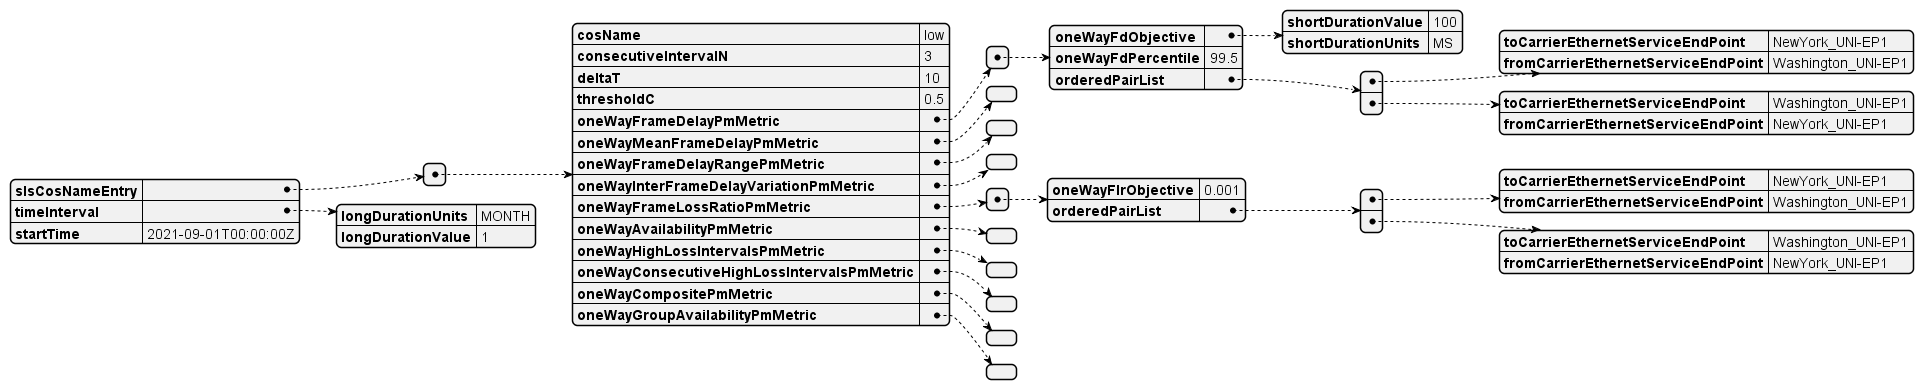

The diagram above was rendered by PlantUML. Its source (embedded in the PNG):
@startjson
{
  "slsCosNameEntry": [
    {
      "cosName": "low",
      "consecutiveIntervalN": 3,
      "deltaT": 10,
      "thresholdC": 0.5,
      "oneWayFrameDelayPmMetric": [
        {
          "oneWayFdObjective": {
            "shortDurationValue": 100,
            "shortDurationUnits": "MS"
          },
          "oneWayFdPercentile": 99.5,
          "orderedPairList": [
           {
              "toCarrierEthernetServiceEndPoint": "NewYork_UNI-EP1",
              "fromCarrierEthernetServiceEndPoint": "Washington_UNI-EP1"
            },
            {
              "toCarrierEthernetServiceEndPoint": "Washington_UNI-EP1",
              "fromCarrierEthernetServiceEndPoint": "NewYork_UNI-EP1"
            }
          ]
        }
      ],
      "oneWayMeanFrameDelayPmMetric": [],
      "oneWayFrameDelayRangePmMetric": [],
      "oneWayInterFrameDelayVariationPmMetric": [],
      "oneWayFrameLossRatioPmMetric": [
        {
          "oneWayFlrObjective": 0.001,
          "orderedPairList": [
             {
              "toCarrierEthernetServiceEndPoint": "NewYork_UNI-EP1",
              "fromCarrierEthernetServiceEndPoint": "Washington_UNI-EP1"
            },
            {
              "toCarrierEthernetServiceEndPoint": "Washington_UNI-EP1",
              "fromCarrierEthernetServiceEndPoint": "NewYork_UNI-EP1"
            }
          ]
        }
      ],
      "oneWayAvailabilityPmMetric": [],
      "oneWayHighLossIntervalsPmMetric": [],
      "oneWayConsecutiveHighLossIntervalsPmMetric": [],
      "oneWayCompositePmMetric": [],
      "oneWayGroupAvailabilityPmMetric": []
    }
  ],
  "timeInterval": {
    "longDurationUnits": "MONTH",
    "longDurationValue": 1
  },
  "startTime": "2021-09-01T00:00:00Z"
}
@endjson